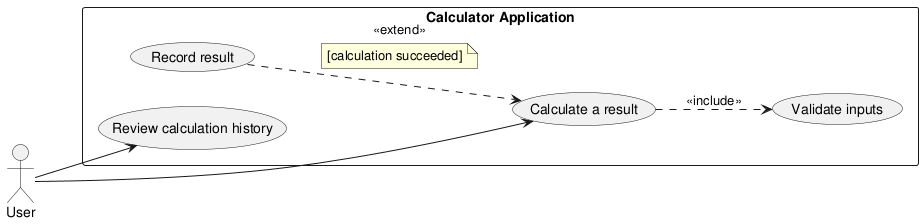

The diagram above was rendered by PlantUML. Its source (embedded in the PNG):
@startuml use_case_diagram

<style>
usecaseDiagram {
  FontSize 13
  ActorFontSize 14
}
</style>

left to right direction

actor User

rectangle "Calculator Application" {
    usecase "Calculate a result"          as UC_Calc
    usecase "Review calculation history"  as UC_History
    usecase "Validate inputs"             as UC_Validate
    usecase "Record result"               as UC_Record
}

User --> UC_Calc
User --> UC_History

' <<include>>: Validate inputs is mandatory — always executed
UC_Calc ..> UC_Validate : <<include>>

' <<extend>>: Record result is conditional — only when calculation succeeds
UC_Record ..> UC_Calc : <<extend>>
note on link : [calculation succeeded]

@enduml